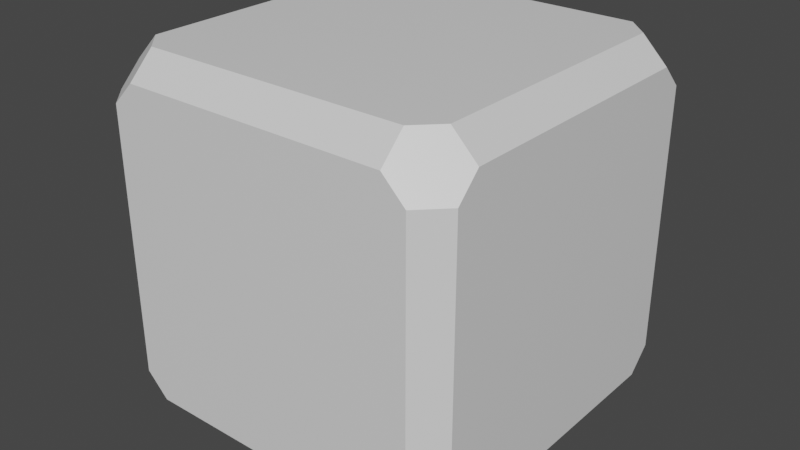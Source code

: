 # Source: crate02.blend  (saved by Blender 2.81.16; exported with 4.5.12 LTS)
import bpy
from mathutils import Matrix  # noqa: F401  (used for matrix-valued properties, if any)

bpy.ops.wm.read_factory_settings(use_empty=True)
scene = bpy.context.scene
scene.name = 'Scene'

# ---- collections
col_collection = bpy.data.collections.new('Collection'); scene.collection.children.link(col_collection)

# ---- materials (node trees are filled in below, after node groups)
mat_material = bpy.data.materials.new('Material')
mat_material.alpha_threshold = 0.0
mat_material.use_transparent_shadow = False
mat_material.line_color = (0.0, 0.0, 0.0, 1.0)

# ---- material node trees
mat_material.use_nodes = True; mat_material.node_tree.nodes.clear()
_N = mat_material.node_tree.nodes; _L = mat_material.node_tree.links
n0 = _N.new('ShaderNodeOutputMaterial'); n0.name = 'Material Output'; n0.location = (300, 300)
n1 = _N.new('ShaderNodeBsdfPrincipled'); n1.name = 'Principled BSDF'; n1.location = (10, 300)
n1.distribution = 'GGX'
n1.subsurface_method = 'BURLEY'
n1.inputs[2].default_value = 0.4
n1.inputs[3].default_value = 1.45
n1.inputs[27].default_value = (0.0, 0.0, 0.0, 1.0)
n1.inputs[28].default_value = 1.0
_L.new(n1.outputs[0], n0.inputs[0])
n0.is_active_output = True

# ---- world
world_world = bpy.data.worlds.new('World'); scene.world = world_world
world_world.use_nodes = True; world_world.node_tree.nodes.clear()
_N = world_world.node_tree.nodes; _L = world_world.node_tree.links
n0 = _N.new('ShaderNodeOutputWorld'); n0.name = 'World Output'; n0.location = (300, 300)
n1 = _N.new('ShaderNodeBackground'); n1.name = 'Background'; n1.location = (10, 300)
n1.inputs[0].default_value = (0.05088, 0.05088, 0.05088, 1.0)
_L.new(n1.outputs[0], n0.inputs[0])
n0.is_active_output = True
world_world.color = (0.05088, 0.05088, 0.05088)
world_world.use_sun_shadow = False
world_world.sun_shadow_jitter_overblur = 0.0

# ---- meshes
me_cube = bpy.data.meshes.new('Cube')
me_cube.from_pydata([(0.3687, 0.5, 0.4311), (0.3687, 0.4311, 0.5), (0.4311, 0.3687, 0.5), (0.5, 0.3687, 0.4311), (0.5, 0.4311, 0.3687), (0.4311, 0.5, 0.3687), (0.3687, 0.4311, -0.5), (0.3687, 0.5, -0.4311), (0.4311, 0.5, -0.3687), (0.5, 0.4311, -0.3687), (0.5, 0.3687, -0.4311), (0.4311, 0.3687, -0.5), (0.5, -0.3687, 0.4311), (0.4311, -0.3687, 0.5), (0.3687, -0.4311, 0.5), (0.3687, -0.5, 0.4311), (0.4311, -0.5, 0.3687), (0.5, -0.4311, 0.3687), (0.5, -0.4311, -0.3687), (0.4311, -0.5, -0.3687), (0.3687, -0.5, -0.4311), (0.3687, -0.4311, -0.5), (0.4311, -0.3687, -0.5), (0.5, -0.3687, -0.4311), (-0.4311, 0.5, 0.3687), (-0.5, 0.4311, 0.3687), (-0.5, 0.3687, 0.4311), (-0.4311, 0.3687, 0.5), (-0.3687, 0.4311, 0.5), (-0.3687, 0.5, 0.4311), (-0.5, 0.4311, -0.3687), (-0.4311, 0.5, -0.3687), (-0.3687, 0.5, -0.4311), (-0.3687, 0.4311, -0.5), (-0.4311, 0.3687, -0.5), (-0.5, 0.3687, -0.4311), (-0.5, -0.4311, 0.3687), (-0.4311, -0.5, 0.3687), (-0.3687, -0.5, 0.4311), (-0.3687, -0.4311, 0.5), (-0.4311, -0.3687, 0.5), (-0.5, -0.3687, 0.4311), (-0.3687, -0.4311, -0.5), (-0.3687, -0.5, -0.4311), (-0.4311, -0.5, -0.3687), (-0.5, -0.4311, -0.3687), (-0.5, -0.3687, -0.4311), (-0.4311, -0.3687, -0.5)], [], [(12, 13, 14, 15, 16, 17), (30, 31, 32, 33, 34, 35), (18, 19, 20, 21, 22, 23), (10, 9, 4, 3, 12, 17, 18, 23), (6, 7, 8, 9, 10, 11), (2, 1, 28, 27, 40, 39, 14, 13), (34, 33, 6, 11, 22, 21, 42, 47), (20, 19, 16, 15, 38, 37, 44, 43), (24, 25, 26, 27, 28, 29), (46, 45, 36, 41, 26, 25, 30, 35), (36, 37, 38, 39, 40, 41), (42, 43, 44, 45, 46, 47), (0, 1, 2, 3, 4, 5), (6, 33, 32, 7), (30, 25, 24, 31), (28, 1, 0, 29), (4, 9, 8, 5), (22, 11, 10, 23), (2, 13, 12, 3), (16, 19, 18, 17), (26, 41, 40, 27), (38, 15, 14, 39), (46, 35, 34, 47), (20, 43, 42, 21), (36, 45, 44, 37), (32, 31, 24, 29, 0, 5, 8, 7)])
_uv = me_cube.uv_layers.new(name='UVMap')
_uv.uv.foreach_set('vector', [0.6078, 0.7172, 0.625, 0.7172, 0.625, 0.7328, 0.6078, 0.75, 0.5922, 0.75, 0.5922, 0.7328, 0.4078, 0.2328, 0.4078, 0.25, 0.3922, 0.25, 0.375, 0.2328, 0.375, 0.2172, 0.3922, 0.2172, 0.4078, 0.7328, 0.4078, 0.75, 0.3922, 0.75, 0.375, 0.7328, 0.375, 0.7172, 0.3922, 0.7172, 0.3922, 0.5328, 0.4078, 0.5172, 0.5922, 0.5172, 0.6078, 0.5328, 0.6078, 0.7172, 0.5922, 0.7328, 0.4078, 0.7328, 0.3922, 0.7172, 0.3422, 0.5172, 0.3422, 0.5, 0.3578, 0.5, 0.375, 0.5172, 0.375, 0.5328, 0.3578, 0.5328, 0.6422, 0.5328, 0.6578, 0.5172, 0.8422, 0.5172, 0.8578, 0.5328, 0.8578, 0.7172, 0.8422, 0.7328, 0.6578, 0.7328, 0.6422, 0.7172, 0.1422, 0.5328, 0.1578, 0.5172, 0.3422, 0.5172, 0.3578, 0.5328, 0.3578, 0.7172, 0.3422, 0.7328, 0.1578, 0.7328, 0.1422, 0.7172, 0.3922, 0.7828, 0.4078, 0.7672, 0.5922, 0.7672, 0.6078, 0.7828, 0.6078, 0.9672, 0.5922, 0.9828, 0.4078, 0.9828, 0.3922, 0.9672, 0.5922, 0.2672, 0.5922, 0.25, 0.6078, 0.25, 0.625, 0.2672, 0.625, 0.2828, 0.6078, 0.2828, 0.3922, 0.03283, 0.4078, 0.01723, 0.5922, 0.01723, 0.6078, 0.03283, 0.6078, 0.2172, 0.5922, 0.2328, 0.4078, 0.2328, 0.3922, 0.2172, 0.5922, 0.01723, 0.5922, 0.0, 0.6078, 0.0, 0.625, 0.01723, 0.625, 0.03283, 0.6078, 0.03283, 0.1578, 0.7328, 0.1578, 0.75, 0.1422, 0.75, 0.125, 0.7328, 0.125, 0.7172, 0.1422, 0.7172, 0.6078, 0.4672, 0.625, 0.4672, 0.625, 0.4828, 0.6078, 0.5, 0.5922, 0.5, 0.5922, 0.4828, 0.3422, 0.5172, 0.1578, 0.5172, 0.1751, 0.5, 0.3249, 0.5, 0.4078, 0.2328, 0.5922, 0.2328, 0.5922, 0.2672, 0.4078, 0.2672, 0.8422, 0.5172, 0.6578, 0.5172, 0.6751, 0.5, 0.8249, 0.5, 0.5922, 0.5172, 0.4078, 0.5172, 0.4078, 0.4828, 0.5922, 0.4828, 0.3578, 0.7172, 0.3578, 0.5328, 0.3922, 0.5328, 0.3922, 0.7172, 0.6422, 0.5328, 0.6422, 0.7172, 0.6078, 0.7172, 0.6078, 0.5328, 0.5922, 0.7672, 0.4078, 0.7672, 0.4078, 0.7328, 0.5922, 0.7328, 0.6078, 0.2172, 0.6078, 0.03283, 0.625, 0.05005, 0.625, 0.1999, 0.6078, 0.9672, 0.6078, 0.7828, 0.625, 0.8001, 0.625, 0.9499, 0.3922, 0.03283, 0.3922, 0.2172, 0.375, 0.1999, 0.375, 0.05005, 0.3922, 0.7828, 0.3922, 0.9672, 0.375, 0.9499, 0.375, 0.8001, 0.5922, 0.01723, 0.4078, 0.01723, 0.4251, 0.0, 0.5749, 0.0, 0.3922, 0.2828, 0.4078, 0.2672, 0.5922, 0.2672, 0.6078, 0.2828, 0.6078, 0.4672, 0.5922, 0.4828, 0.4078, 0.4828, 0.3922, 0.4672])
me_cube.materials.append(mat_material)
me_cube.use_remesh_preserve_volume = False
me_cube.use_remesh_preserve_attributes = False
me_cube.use_mirror_vertex_groups = False
me_cube.update()

# ---- objects
ob_crate02 = bpy.data.objects.new('crate02', me_cube)

# ---- transforms, parenting, visibility, modifiers, constraints
ob_crate02.location = (0.0, 0.0, 0.0)
ob_crate02.lock_rotations_4d = False
ob_crate02.empty_display_type = 'ARROWS'
ob_crate02.lineart.crease_threshold = 0.0

# ---- collection membership
col_collection.objects.link(ob_crate02)

# ---- scene / render settings (as saved in the file)
scene.frame_start = 1; scene.frame_end = 250; scene.frame_set(1)
scene.render.engine = 'BLENDER_EEVEE_NEXT'
scene.cycles.use_denoising = False
scene.cycles.samples = 128
scene.cycles.sampling_pattern = 'TABULATED_SOBOL'
scene.cycles.use_adaptive_sampling = False
scene.cycles.use_light_tree = False
scene.view_settings.view_transform = 'Filmic'
bpy.context.view_layer.update()

# ---- added for rendering (the .blend has no active camera and no usable light): camera, sun
cam_auto = bpy.data.cameras.new('AutoCamera')
cam_auto.lens = 50.0
cam_auto.sensor_width = 36.0
cam_auto.clip_end = 1000.0
ob_auto_camera = bpy.data.objects.new('AutoCamera', cam_auto)
scene.collection.objects.link(ob_auto_camera)
ob_auto_camera.location = (1.60254, -1.92304, 1.28203)
ob_auto_camera.rotation_euler = (1.09748, -7.21219e-08, 0.694738)
scene.camera = ob_auto_camera
light_auto_sun = bpy.data.lights.new('AutoSun', 'SUN')
light_auto_sun.energy = 3.0
light_auto_sun.angle = 0.0523599
ob_auto_sun = bpy.data.objects.new('AutoSun', light_auto_sun)
scene.collection.objects.link(ob_auto_sun)
ob_auto_sun.rotation_euler = (0.872665, 0.174533, 0.523599)
bpy.context.view_layer.update()
